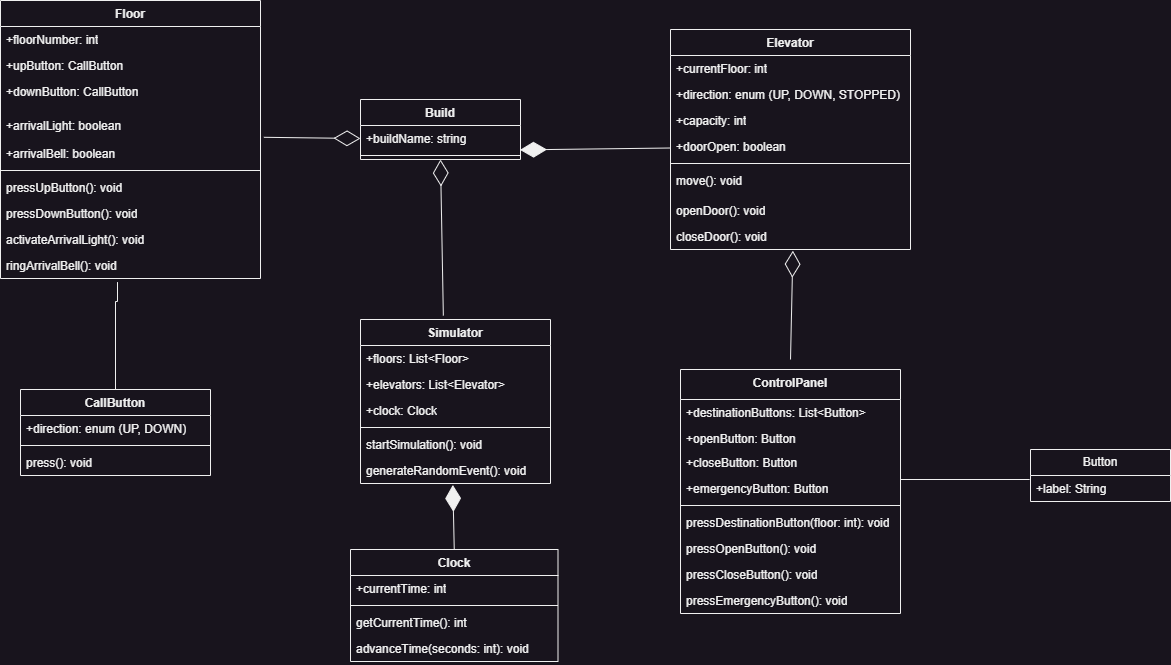

The diagram above was exported from draw.io. Its source (the exported page's mxGraphModel, read from the mxfile embedded in the PNG):
<mxGraphModel dx="1290" dy="621" grid="1" gridSize="10" guides="1" tooltips="1" connect="1" arrows="1" fold="1" page="1" pageScale="1" pageWidth="827" pageHeight="1169" math="0" shadow="0">
  <root>
    <mxCell id="WIyWlLk6GJQsqaUBKTNV-0" />
    <mxCell id="WIyWlLk6GJQsqaUBKTNV-1" parent="WIyWlLk6GJQsqaUBKTNV-0" />
    <mxCell id="cNdKWhiEbdT7Zww7HasH-1" value="Elevator" style="swimlane;fontStyle=1;align=center;verticalAlign=top;childLayout=stackLayout;horizontal=1;startSize=26;horizontalStack=0;resizeParent=1;resizeParentMax=0;resizeLast=0;collapsible=1;marginBottom=0;whiteSpace=wrap;html=1;" vertex="1" parent="WIyWlLk6GJQsqaUBKTNV-1">
      <mxGeometry x="710" y="90" width="240" height="220" as="geometry" />
    </mxCell>
    <mxCell id="cNdKWhiEbdT7Zww7HasH-2" value="+currentFloor: int" style="text;strokeColor=none;fillColor=none;align=left;verticalAlign=top;spacingLeft=4;spacingRight=4;overflow=hidden;rotatable=0;points=[[0,0.5],[1,0.5]];portConstraint=eastwest;whiteSpace=wrap;html=1;" vertex="1" parent="cNdKWhiEbdT7Zww7HasH-1">
      <mxGeometry y="26" width="240" height="26" as="geometry" />
    </mxCell>
    <mxCell id="cNdKWhiEbdT7Zww7HasH-26" value="+direction: enum (UP, DOWN, STOPPED)" style="text;strokeColor=none;fillColor=none;align=left;verticalAlign=top;spacingLeft=4;spacingRight=4;overflow=hidden;rotatable=0;points=[[0,0.5],[1,0.5]];portConstraint=eastwest;whiteSpace=wrap;html=1;" vertex="1" parent="cNdKWhiEbdT7Zww7HasH-1">
      <mxGeometry y="52" width="240" height="26" as="geometry" />
    </mxCell>
    <mxCell id="cNdKWhiEbdT7Zww7HasH-24" value="+capacity: int" style="text;strokeColor=none;fillColor=none;align=left;verticalAlign=top;spacingLeft=4;spacingRight=4;overflow=hidden;rotatable=0;points=[[0,0.5],[1,0.5]];portConstraint=eastwest;whiteSpace=wrap;html=1;" vertex="1" parent="cNdKWhiEbdT7Zww7HasH-1">
      <mxGeometry y="78" width="240" height="26" as="geometry" />
    </mxCell>
    <mxCell id="cNdKWhiEbdT7Zww7HasH-27" value="+doorOpen: boolean" style="text;strokeColor=none;fillColor=none;align=left;verticalAlign=top;spacingLeft=4;spacingRight=4;overflow=hidden;rotatable=0;points=[[0,0.5],[1,0.5]];portConstraint=eastwest;whiteSpace=wrap;html=1;" vertex="1" parent="cNdKWhiEbdT7Zww7HasH-1">
      <mxGeometry y="104" width="240" height="26" as="geometry" />
    </mxCell>
    <mxCell id="cNdKWhiEbdT7Zww7HasH-3" value="" style="line;strokeWidth=1;fillColor=none;align=left;verticalAlign=middle;spacingTop=-1;spacingLeft=3;spacingRight=3;rotatable=0;labelPosition=right;points=[];portConstraint=eastwest;strokeColor=inherit;" vertex="1" parent="cNdKWhiEbdT7Zww7HasH-1">
      <mxGeometry y="130" width="240" height="8" as="geometry" />
    </mxCell>
    <mxCell id="cNdKWhiEbdT7Zww7HasH-4" value="move(): void" style="text;strokeColor=none;fillColor=none;align=left;verticalAlign=top;spacingLeft=4;spacingRight=4;overflow=hidden;rotatable=0;points=[[0,0.5],[1,0.5]];portConstraint=eastwest;whiteSpace=wrap;html=1;" vertex="1" parent="cNdKWhiEbdT7Zww7HasH-1">
      <mxGeometry y="138" width="240" height="30" as="geometry" />
    </mxCell>
    <mxCell id="cNdKWhiEbdT7Zww7HasH-30" value="openDoor(): void" style="text;strokeColor=none;fillColor=none;align=left;verticalAlign=top;spacingLeft=4;spacingRight=4;overflow=hidden;rotatable=0;points=[[0,0.5],[1,0.5]];portConstraint=eastwest;whiteSpace=wrap;html=1;" vertex="1" parent="cNdKWhiEbdT7Zww7HasH-1">
      <mxGeometry y="168" width="240" height="26" as="geometry" />
    </mxCell>
    <mxCell id="cNdKWhiEbdT7Zww7HasH-31" value="closeDoor(): void" style="text;strokeColor=none;fillColor=none;align=left;verticalAlign=top;spacingLeft=4;spacingRight=4;overflow=hidden;rotatable=0;points=[[0,0.5],[1,0.5]];portConstraint=eastwest;whiteSpace=wrap;html=1;" vertex="1" parent="cNdKWhiEbdT7Zww7HasH-1">
      <mxGeometry y="194" width="240" height="26" as="geometry" />
    </mxCell>
    <mxCell id="cNdKWhiEbdT7Zww7HasH-33" value="Floor" style="swimlane;fontStyle=1;align=center;verticalAlign=top;childLayout=stackLayout;horizontal=1;startSize=26;horizontalStack=0;resizeParent=1;resizeParentMax=0;resizeLast=0;collapsible=1;marginBottom=0;whiteSpace=wrap;html=1;" vertex="1" parent="WIyWlLk6GJQsqaUBKTNV-1">
      <mxGeometry x="40" y="61" width="260" height="278" as="geometry" />
    </mxCell>
    <mxCell id="cNdKWhiEbdT7Zww7HasH-34" value="+floorNumber: int" style="text;strokeColor=none;fillColor=none;align=left;verticalAlign=top;spacingLeft=4;spacingRight=4;overflow=hidden;rotatable=0;points=[[0,0.5],[1,0.5]];portConstraint=eastwest;whiteSpace=wrap;html=1;" vertex="1" parent="cNdKWhiEbdT7Zww7HasH-33">
      <mxGeometry y="26" width="260" height="26" as="geometry" />
    </mxCell>
    <mxCell id="cNdKWhiEbdT7Zww7HasH-39" value="+upButton: CallButton" style="text;strokeColor=none;fillColor=none;align=left;verticalAlign=top;spacingLeft=4;spacingRight=4;overflow=hidden;rotatable=0;points=[[0,0.5],[1,0.5]];portConstraint=eastwest;whiteSpace=wrap;html=1;" vertex="1" parent="cNdKWhiEbdT7Zww7HasH-33">
      <mxGeometry y="52" width="260" height="26" as="geometry" />
    </mxCell>
    <mxCell id="cNdKWhiEbdT7Zww7HasH-40" value="+&lt;span style=&quot;background-color: initial;&quot;&gt;downButton: CallButton&lt;/span&gt;" style="text;strokeColor=none;fillColor=none;align=left;verticalAlign=top;spacingLeft=4;spacingRight=4;overflow=hidden;rotatable=0;points=[[0,0.5],[1,0.5]];portConstraint=eastwest;whiteSpace=wrap;html=1;" vertex="1" parent="cNdKWhiEbdT7Zww7HasH-33">
      <mxGeometry y="78" width="260" height="34" as="geometry" />
    </mxCell>
    <mxCell id="cNdKWhiEbdT7Zww7HasH-38" value="+arrivalLight: boolean" style="text;strokeColor=none;fillColor=none;align=left;verticalAlign=top;spacingLeft=4;spacingRight=4;overflow=hidden;rotatable=0;points=[[0,0.5],[1,0.5]];portConstraint=eastwest;whiteSpace=wrap;html=1;" vertex="1" parent="cNdKWhiEbdT7Zww7HasH-33">
      <mxGeometry y="112" width="260" height="28" as="geometry" />
    </mxCell>
    <mxCell id="cNdKWhiEbdT7Zww7HasH-37" value="+arrivalBell: boolean" style="text;strokeColor=none;fillColor=none;align=left;verticalAlign=top;spacingLeft=4;spacingRight=4;overflow=hidden;rotatable=0;points=[[0,0.5],[1,0.5]];portConstraint=eastwest;whiteSpace=wrap;html=1;" vertex="1" parent="cNdKWhiEbdT7Zww7HasH-33">
      <mxGeometry y="140" width="260" height="26" as="geometry" />
    </mxCell>
    <mxCell id="cNdKWhiEbdT7Zww7HasH-35" value="" style="line;strokeWidth=1;fillColor=none;align=left;verticalAlign=middle;spacingTop=-1;spacingLeft=3;spacingRight=3;rotatable=0;labelPosition=right;points=[];portConstraint=eastwest;strokeColor=inherit;" vertex="1" parent="cNdKWhiEbdT7Zww7HasH-33">
      <mxGeometry y="166" width="260" height="8" as="geometry" />
    </mxCell>
    <mxCell id="cNdKWhiEbdT7Zww7HasH-36" value="pressUpButton(): void" style="text;strokeColor=none;fillColor=none;align=left;verticalAlign=top;spacingLeft=4;spacingRight=4;overflow=hidden;rotatable=0;points=[[0,0.5],[1,0.5]];portConstraint=eastwest;whiteSpace=wrap;html=1;" vertex="1" parent="cNdKWhiEbdT7Zww7HasH-33">
      <mxGeometry y="174" width="260" height="26" as="geometry" />
    </mxCell>
    <mxCell id="cNdKWhiEbdT7Zww7HasH-43" value="pressDownButton(): void" style="text;strokeColor=none;fillColor=none;align=left;verticalAlign=top;spacingLeft=4;spacingRight=4;overflow=hidden;rotatable=0;points=[[0,0.5],[1,0.5]];portConstraint=eastwest;whiteSpace=wrap;html=1;" vertex="1" parent="cNdKWhiEbdT7Zww7HasH-33">
      <mxGeometry y="200" width="260" height="26" as="geometry" />
    </mxCell>
    <mxCell id="cNdKWhiEbdT7Zww7HasH-41" value="activateArrivalLight(): void" style="text;strokeColor=none;fillColor=none;align=left;verticalAlign=top;spacingLeft=4;spacingRight=4;overflow=hidden;rotatable=0;points=[[0,0.5],[1,0.5]];portConstraint=eastwest;whiteSpace=wrap;html=1;" vertex="1" parent="cNdKWhiEbdT7Zww7HasH-33">
      <mxGeometry y="226" width="260" height="26" as="geometry" />
    </mxCell>
    <mxCell id="cNdKWhiEbdT7Zww7HasH-42" value="ringArrivalBell(): void" style="text;strokeColor=none;fillColor=none;align=left;verticalAlign=top;spacingLeft=4;spacingRight=4;overflow=hidden;rotatable=0;points=[[0,0.5],[1,0.5]];portConstraint=eastwest;whiteSpace=wrap;html=1;" vertex="1" parent="cNdKWhiEbdT7Zww7HasH-33">
      <mxGeometry y="252" width="260" height="26" as="geometry" />
    </mxCell>
    <mxCell id="cNdKWhiEbdT7Zww7HasH-44" value="CallButton " style="swimlane;fontStyle=1;align=center;verticalAlign=top;childLayout=stackLayout;horizontal=1;startSize=26;horizontalStack=0;resizeParent=1;resizeParentMax=0;resizeLast=0;collapsible=1;marginBottom=0;whiteSpace=wrap;html=1;" vertex="1" parent="WIyWlLk6GJQsqaUBKTNV-1">
      <mxGeometry x="60" y="450" width="190" height="86" as="geometry" />
    </mxCell>
    <mxCell id="cNdKWhiEbdT7Zww7HasH-45" value="+direction: enum (UP, DOWN)" style="text;strokeColor=none;fillColor=none;align=left;verticalAlign=top;spacingLeft=4;spacingRight=4;overflow=hidden;rotatable=0;points=[[0,0.5],[1,0.5]];portConstraint=eastwest;whiteSpace=wrap;html=1;" vertex="1" parent="cNdKWhiEbdT7Zww7HasH-44">
      <mxGeometry y="26" width="190" height="26" as="geometry" />
    </mxCell>
    <mxCell id="cNdKWhiEbdT7Zww7HasH-46" value="" style="line;strokeWidth=1;fillColor=none;align=left;verticalAlign=middle;spacingTop=-1;spacingLeft=3;spacingRight=3;rotatable=0;labelPosition=right;points=[];portConstraint=eastwest;strokeColor=inherit;" vertex="1" parent="cNdKWhiEbdT7Zww7HasH-44">
      <mxGeometry y="52" width="190" height="8" as="geometry" />
    </mxCell>
    <mxCell id="cNdKWhiEbdT7Zww7HasH-47" value="press(): void" style="text;strokeColor=none;fillColor=none;align=left;verticalAlign=top;spacingLeft=4;spacingRight=4;overflow=hidden;rotatable=0;points=[[0,0.5],[1,0.5]];portConstraint=eastwest;whiteSpace=wrap;html=1;" vertex="1" parent="cNdKWhiEbdT7Zww7HasH-44">
      <mxGeometry y="60" width="190" height="26" as="geometry" />
    </mxCell>
    <mxCell id="cNdKWhiEbdT7Zww7HasH-48" value="ControlPanel " style="swimlane;fontStyle=1;align=center;verticalAlign=top;childLayout=stackLayout;horizontal=1;startSize=30;horizontalStack=0;resizeParent=1;resizeParentMax=0;resizeLast=0;collapsible=1;marginBottom=0;whiteSpace=wrap;html=1;" vertex="1" parent="WIyWlLk6GJQsqaUBKTNV-1">
      <mxGeometry x="720" y="430" width="220" height="244" as="geometry" />
    </mxCell>
    <mxCell id="cNdKWhiEbdT7Zww7HasH-49" value="+destinationButtons: List&amp;lt;Button&amp;gt;" style="text;strokeColor=none;fillColor=none;align=left;verticalAlign=top;spacingLeft=4;spacingRight=4;overflow=hidden;rotatable=0;points=[[0,0.5],[1,0.5]];portConstraint=eastwest;whiteSpace=wrap;html=1;" vertex="1" parent="cNdKWhiEbdT7Zww7HasH-48">
      <mxGeometry y="30" width="220" height="26" as="geometry" />
    </mxCell>
    <mxCell id="cNdKWhiEbdT7Zww7HasH-54" value="+openButton: Button" style="text;strokeColor=none;fillColor=none;align=left;verticalAlign=top;spacingLeft=4;spacingRight=4;overflow=hidden;rotatable=0;points=[[0,0.5],[1,0.5]];portConstraint=eastwest;whiteSpace=wrap;html=1;" vertex="1" parent="cNdKWhiEbdT7Zww7HasH-48">
      <mxGeometry y="56" width="220" height="24" as="geometry" />
    </mxCell>
    <mxCell id="cNdKWhiEbdT7Zww7HasH-53" value="+closeButton: Button" style="text;strokeColor=none;fillColor=none;align=left;verticalAlign=top;spacingLeft=4;spacingRight=4;overflow=hidden;rotatable=0;points=[[0,0.5],[1,0.5]];portConstraint=eastwest;whiteSpace=wrap;html=1;" vertex="1" parent="cNdKWhiEbdT7Zww7HasH-48">
      <mxGeometry y="80" width="220" height="26" as="geometry" />
    </mxCell>
    <mxCell id="cNdKWhiEbdT7Zww7HasH-52" value="+emergencyButton: Button" style="text;strokeColor=none;fillColor=none;align=left;verticalAlign=top;spacingLeft=4;spacingRight=4;overflow=hidden;rotatable=0;points=[[0,0.5],[1,0.5]];portConstraint=eastwest;whiteSpace=wrap;html=1;" vertex="1" parent="cNdKWhiEbdT7Zww7HasH-48">
      <mxGeometry y="106" width="220" height="26" as="geometry" />
    </mxCell>
    <mxCell id="cNdKWhiEbdT7Zww7HasH-50" value="" style="line;strokeWidth=1;fillColor=none;align=left;verticalAlign=middle;spacingTop=-1;spacingLeft=3;spacingRight=3;rotatable=0;labelPosition=right;points=[];portConstraint=eastwest;strokeColor=inherit;" vertex="1" parent="cNdKWhiEbdT7Zww7HasH-48">
      <mxGeometry y="132" width="220" height="8" as="geometry" />
    </mxCell>
    <mxCell id="cNdKWhiEbdT7Zww7HasH-55" value="pressDestinationButton(floor: int): void" style="text;strokeColor=none;fillColor=none;align=left;verticalAlign=top;spacingLeft=4;spacingRight=4;overflow=hidden;rotatable=0;points=[[0,0.5],[1,0.5]];portConstraint=eastwest;whiteSpace=wrap;html=1;" vertex="1" parent="cNdKWhiEbdT7Zww7HasH-48">
      <mxGeometry y="140" width="220" height="26" as="geometry" />
    </mxCell>
    <mxCell id="cNdKWhiEbdT7Zww7HasH-57" value="pressOpenButton(): void" style="text;strokeColor=none;fillColor=none;align=left;verticalAlign=top;spacingLeft=4;spacingRight=4;overflow=hidden;rotatable=0;points=[[0,0.5],[1,0.5]];portConstraint=eastwest;whiteSpace=wrap;html=1;" vertex="1" parent="cNdKWhiEbdT7Zww7HasH-48">
      <mxGeometry y="166" width="220" height="26" as="geometry" />
    </mxCell>
    <mxCell id="cNdKWhiEbdT7Zww7HasH-56" value="pressCloseButton(): void" style="text;strokeColor=none;fillColor=none;align=left;verticalAlign=top;spacingLeft=4;spacingRight=4;overflow=hidden;rotatable=0;points=[[0,0.5],[1,0.5]];portConstraint=eastwest;whiteSpace=wrap;html=1;" vertex="1" parent="cNdKWhiEbdT7Zww7HasH-48">
      <mxGeometry y="192" width="220" height="26" as="geometry" />
    </mxCell>
    <mxCell id="cNdKWhiEbdT7Zww7HasH-51" value="pressEmergencyButton(): void" style="text;strokeColor=none;fillColor=none;align=left;verticalAlign=top;spacingLeft=4;spacingRight=4;overflow=hidden;rotatable=0;points=[[0,0.5],[1,0.5]];portConstraint=eastwest;whiteSpace=wrap;html=1;" vertex="1" parent="cNdKWhiEbdT7Zww7HasH-48">
      <mxGeometry y="218" width="220" height="26" as="geometry" />
    </mxCell>
    <mxCell id="cNdKWhiEbdT7Zww7HasH-62" value="Button" style="swimlane;fontStyle=0;childLayout=stackLayout;horizontal=1;startSize=26;fillColor=none;horizontalStack=0;resizeParent=1;resizeParentMax=0;resizeLast=0;collapsible=1;marginBottom=0;whiteSpace=wrap;html=1;" vertex="1" parent="WIyWlLk6GJQsqaUBKTNV-1">
      <mxGeometry x="1070" y="510" width="140" height="52" as="geometry" />
    </mxCell>
    <mxCell id="cNdKWhiEbdT7Zww7HasH-63" value="+label: String" style="text;strokeColor=none;fillColor=none;align=left;verticalAlign=top;spacingLeft=4;spacingRight=4;overflow=hidden;rotatable=0;points=[[0,0.5],[1,0.5]];portConstraint=eastwest;whiteSpace=wrap;html=1;" vertex="1" parent="cNdKWhiEbdT7Zww7HasH-62">
      <mxGeometry y="26" width="140" height="26" as="geometry" />
    </mxCell>
    <mxCell id="cNdKWhiEbdT7Zww7HasH-66" value="Simulator " style="swimlane;fontStyle=1;align=center;verticalAlign=top;childLayout=stackLayout;horizontal=1;startSize=26;horizontalStack=0;resizeParent=1;resizeParentMax=0;resizeLast=0;collapsible=1;marginBottom=0;whiteSpace=wrap;html=1;" vertex="1" parent="WIyWlLk6GJQsqaUBKTNV-1">
      <mxGeometry x="400" y="380" width="190" height="164" as="geometry" />
    </mxCell>
    <mxCell id="cNdKWhiEbdT7Zww7HasH-69" value="+floors: List&amp;lt;Floor&amp;gt;" style="text;strokeColor=none;fillColor=none;align=left;verticalAlign=top;spacingLeft=4;spacingRight=4;overflow=hidden;rotatable=0;points=[[0,0.5],[1,0.5]];portConstraint=eastwest;whiteSpace=wrap;html=1;" vertex="1" parent="cNdKWhiEbdT7Zww7HasH-66">
      <mxGeometry y="26" width="190" height="26" as="geometry" />
    </mxCell>
    <mxCell id="cNdKWhiEbdT7Zww7HasH-70" value="+elevators: List&amp;lt;Elevator&amp;gt;" style="text;strokeColor=none;fillColor=none;align=left;verticalAlign=top;spacingLeft=4;spacingRight=4;overflow=hidden;rotatable=0;points=[[0,0.5],[1,0.5]];portConstraint=eastwest;whiteSpace=wrap;html=1;" vertex="1" parent="cNdKWhiEbdT7Zww7HasH-66">
      <mxGeometry y="52" width="190" height="26" as="geometry" />
    </mxCell>
    <mxCell id="cNdKWhiEbdT7Zww7HasH-67" value="+clock: Clock" style="text;strokeColor=none;fillColor=none;align=left;verticalAlign=top;spacingLeft=4;spacingRight=4;overflow=hidden;rotatable=0;points=[[0,0.5],[1,0.5]];portConstraint=eastwest;whiteSpace=wrap;html=1;" vertex="1" parent="cNdKWhiEbdT7Zww7HasH-66">
      <mxGeometry y="78" width="190" height="26" as="geometry" />
    </mxCell>
    <mxCell id="cNdKWhiEbdT7Zww7HasH-68" value="" style="line;strokeWidth=1;fillColor=none;align=left;verticalAlign=middle;spacingTop=-1;spacingLeft=3;spacingRight=3;rotatable=0;labelPosition=right;points=[];portConstraint=eastwest;strokeColor=inherit;" vertex="1" parent="cNdKWhiEbdT7Zww7HasH-66">
      <mxGeometry y="104" width="190" height="8" as="geometry" />
    </mxCell>
    <mxCell id="cNdKWhiEbdT7Zww7HasH-77" value="startSimulation(): void" style="text;strokeColor=none;fillColor=none;align=left;verticalAlign=top;spacingLeft=4;spacingRight=4;overflow=hidden;rotatable=0;points=[[0,0.5],[1,0.5]];portConstraint=eastwest;whiteSpace=wrap;html=1;" vertex="1" parent="cNdKWhiEbdT7Zww7HasH-66">
      <mxGeometry y="112" width="190" height="26" as="geometry" />
    </mxCell>
    <mxCell id="cNdKWhiEbdT7Zww7HasH-78" value="generateRandomEvent(): void" style="text;strokeColor=none;fillColor=none;align=left;verticalAlign=top;spacingLeft=4;spacingRight=4;overflow=hidden;rotatable=0;points=[[0,0.5],[1,0.5]];portConstraint=eastwest;whiteSpace=wrap;html=1;" vertex="1" parent="cNdKWhiEbdT7Zww7HasH-66">
      <mxGeometry y="138" width="190" height="26" as="geometry" />
    </mxCell>
    <mxCell id="cNdKWhiEbdT7Zww7HasH-79" value="Clock " style="swimlane;fontStyle=1;align=center;verticalAlign=top;childLayout=stackLayout;horizontal=1;startSize=26;horizontalStack=0;resizeParent=1;resizeParentMax=0;resizeLast=0;collapsible=1;marginBottom=0;whiteSpace=wrap;html=1;" vertex="1" parent="WIyWlLk6GJQsqaUBKTNV-1">
      <mxGeometry x="390" y="610" width="207.5" height="112" as="geometry" />
    </mxCell>
    <mxCell id="cNdKWhiEbdT7Zww7HasH-80" value="+currentTime: int" style="text;strokeColor=none;fillColor=none;align=left;verticalAlign=top;spacingLeft=4;spacingRight=4;overflow=hidden;rotatable=0;points=[[0,0.5],[1,0.5]];portConstraint=eastwest;whiteSpace=wrap;html=1;" vertex="1" parent="cNdKWhiEbdT7Zww7HasH-79">
      <mxGeometry y="26" width="207.5" height="26" as="geometry" />
    </mxCell>
    <mxCell id="cNdKWhiEbdT7Zww7HasH-81" value="" style="line;strokeWidth=1;fillColor=none;align=left;verticalAlign=middle;spacingTop=-1;spacingLeft=3;spacingRight=3;rotatable=0;labelPosition=right;points=[];portConstraint=eastwest;strokeColor=inherit;" vertex="1" parent="cNdKWhiEbdT7Zww7HasH-79">
      <mxGeometry y="52" width="207.5" height="8" as="geometry" />
    </mxCell>
    <mxCell id="cNdKWhiEbdT7Zww7HasH-83" value="getCurrentTime(): int" style="text;strokeColor=none;fillColor=none;align=left;verticalAlign=top;spacingLeft=4;spacingRight=4;overflow=hidden;rotatable=0;points=[[0,0.5],[1,0.5]];portConstraint=eastwest;whiteSpace=wrap;html=1;" vertex="1" parent="cNdKWhiEbdT7Zww7HasH-79">
      <mxGeometry y="60" width="207.5" height="26" as="geometry" />
    </mxCell>
    <mxCell id="cNdKWhiEbdT7Zww7HasH-82" value="advanceTime(seconds: int): void" style="text;strokeColor=none;fillColor=none;align=left;verticalAlign=top;spacingLeft=4;spacingRight=4;overflow=hidden;rotatable=0;points=[[0,0.5],[1,0.5]];portConstraint=eastwest;whiteSpace=wrap;html=1;" vertex="1" parent="cNdKWhiEbdT7Zww7HasH-79">
      <mxGeometry y="86" width="207.5" height="26" as="geometry" />
    </mxCell>
    <mxCell id="cNdKWhiEbdT7Zww7HasH-84" value="Build" style="swimlane;fontStyle=1;align=center;verticalAlign=top;childLayout=stackLayout;horizontal=1;startSize=26;horizontalStack=0;resizeParent=1;resizeParentMax=0;resizeLast=0;collapsible=1;marginBottom=0;whiteSpace=wrap;html=1;" vertex="1" parent="WIyWlLk6GJQsqaUBKTNV-1">
      <mxGeometry x="400" y="160" width="160" height="60" as="geometry" />
    </mxCell>
    <mxCell id="cNdKWhiEbdT7Zww7HasH-85" value="+buildName: string" style="text;strokeColor=none;fillColor=none;align=left;verticalAlign=top;spacingLeft=4;spacingRight=4;overflow=hidden;rotatable=0;points=[[0,0.5],[1,0.5]];portConstraint=eastwest;whiteSpace=wrap;html=1;" vertex="1" parent="cNdKWhiEbdT7Zww7HasH-84">
      <mxGeometry y="26" width="160" height="26" as="geometry" />
    </mxCell>
    <mxCell id="cNdKWhiEbdT7Zww7HasH-86" value="" style="line;strokeWidth=1;fillColor=none;align=left;verticalAlign=middle;spacingTop=-1;spacingLeft=3;spacingRight=3;rotatable=0;labelPosition=right;points=[];portConstraint=eastwest;strokeColor=inherit;" vertex="1" parent="cNdKWhiEbdT7Zww7HasH-84">
      <mxGeometry y="52" width="160" height="8" as="geometry" />
    </mxCell>
    <mxCell id="cNdKWhiEbdT7Zww7HasH-88" value="" style="endArrow=diamondThin;endFill=1;endSize=24;html=1;rounded=0;entryX=0.997;entryY=0.938;entryDx=0;entryDy=0;entryPerimeter=0;" edge="1" parent="WIyWlLk6GJQsqaUBKTNV-1" target="cNdKWhiEbdT7Zww7HasH-85">
      <mxGeometry width="160" relative="1" as="geometry">
        <mxPoint x="710" y="208.5031055900621" as="sourcePoint" />
        <mxPoint x="660" y="180" as="targetPoint" />
      </mxGeometry>
    </mxCell>
    <mxCell id="cNdKWhiEbdT7Zww7HasH-89" value="" style="endArrow=diamondThin;endFill=0;endSize=24;html=1;rounded=0;entryX=0;entryY=0.5;entryDx=0;entryDy=0;exitX=1.013;exitY=-0.123;exitDx=0;exitDy=0;exitPerimeter=0;" edge="1" parent="WIyWlLk6GJQsqaUBKTNV-1" source="cNdKWhiEbdT7Zww7HasH-37" target="cNdKWhiEbdT7Zww7HasH-85">
      <mxGeometry width="160" relative="1" as="geometry">
        <mxPoint x="500" y="180" as="sourcePoint" />
        <mxPoint x="397.1199999999999" y="217.60799999999995" as="targetPoint" />
      </mxGeometry>
    </mxCell>
    <mxCell id="cNdKWhiEbdT7Zww7HasH-90" value="" style="endArrow=none;html=1;edgeStyle=orthogonalEdgeStyle;rounded=0;exitX=0.45;exitY=1.138;exitDx=0;exitDy=0;exitPerimeter=0;entryX=0.5;entryY=0;entryDx=0;entryDy=0;" edge="1" parent="WIyWlLk6GJQsqaUBKTNV-1" source="cNdKWhiEbdT7Zww7HasH-42" target="cNdKWhiEbdT7Zww7HasH-44">
      <mxGeometry relative="1" as="geometry">
        <mxPoint x="500" y="560" as="sourcePoint" />
        <mxPoint x="660" y="560" as="targetPoint" />
        <Array as="points">
          <mxPoint x="155" y="362" />
        </Array>
      </mxGeometry>
    </mxCell>
    <mxCell id="cNdKWhiEbdT7Zww7HasH-93" value="" style="endArrow=diamondThin;endFill=0;endSize=24;html=1;rounded=0;entryX=0.51;entryY=1.046;entryDx=0;entryDy=0;entryPerimeter=0;" edge="1" parent="WIyWlLk6GJQsqaUBKTNV-1" target="cNdKWhiEbdT7Zww7HasH-31">
      <mxGeometry width="160" relative="1" as="geometry">
        <mxPoint x="830" y="420" as="sourcePoint" />
        <mxPoint x="827" y="371" as="targetPoint" />
      </mxGeometry>
    </mxCell>
    <mxCell id="cNdKWhiEbdT7Zww7HasH-94" value="" style="endArrow=none;html=1;edgeStyle=orthogonalEdgeStyle;rounded=0;entryX=-0.006;entryY=0.154;entryDx=0;entryDy=0;entryPerimeter=0;exitX=1;exitY=0.5;exitDx=0;exitDy=0;" edge="1" parent="WIyWlLk6GJQsqaUBKTNV-1" source="cNdKWhiEbdT7Zww7HasH-52" target="cNdKWhiEbdT7Zww7HasH-63">
      <mxGeometry relative="1" as="geometry">
        <mxPoint x="960" y="549" as="sourcePoint" />
        <mxPoint x="1000" y="541" as="targetPoint" />
        <Array as="points">
          <mxPoint x="940" y="540" />
        </Array>
      </mxGeometry>
    </mxCell>
    <mxCell id="cNdKWhiEbdT7Zww7HasH-95" value="" style="endArrow=diamondThin;endFill=1;endSize=24;html=1;rounded=0;entryX=0.486;entryY=1.054;entryDx=0;entryDy=0;entryPerimeter=0;exitX=0.5;exitY=0;exitDx=0;exitDy=0;" edge="1" parent="WIyWlLk6GJQsqaUBKTNV-1" source="cNdKWhiEbdT7Zww7HasH-79" target="cNdKWhiEbdT7Zww7HasH-78">
      <mxGeometry width="160" relative="1" as="geometry">
        <mxPoint x="720" y="218.5031055900621" as="sourcePoint" />
        <mxPoint x="570" y="220" as="targetPoint" />
      </mxGeometry>
    </mxCell>
    <mxCell id="cNdKWhiEbdT7Zww7HasH-96" value="" style="endArrow=diamondThin;endFill=0;endSize=24;html=1;rounded=0;entryX=0.5;entryY=1;entryDx=0;entryDy=0;exitX=0.436;exitY=-0.024;exitDx=0;exitDy=0;exitPerimeter=0;" edge="1" parent="WIyWlLk6GJQsqaUBKTNV-1" source="cNdKWhiEbdT7Zww7HasH-66" target="cNdKWhiEbdT7Zww7HasH-84">
      <mxGeometry width="160" relative="1" as="geometry">
        <mxPoint x="303" y="227" as="sourcePoint" />
        <mxPoint x="479.52" y="246.39" as="targetPoint" />
      </mxGeometry>
    </mxCell>
  </root>
</mxGraphModel>